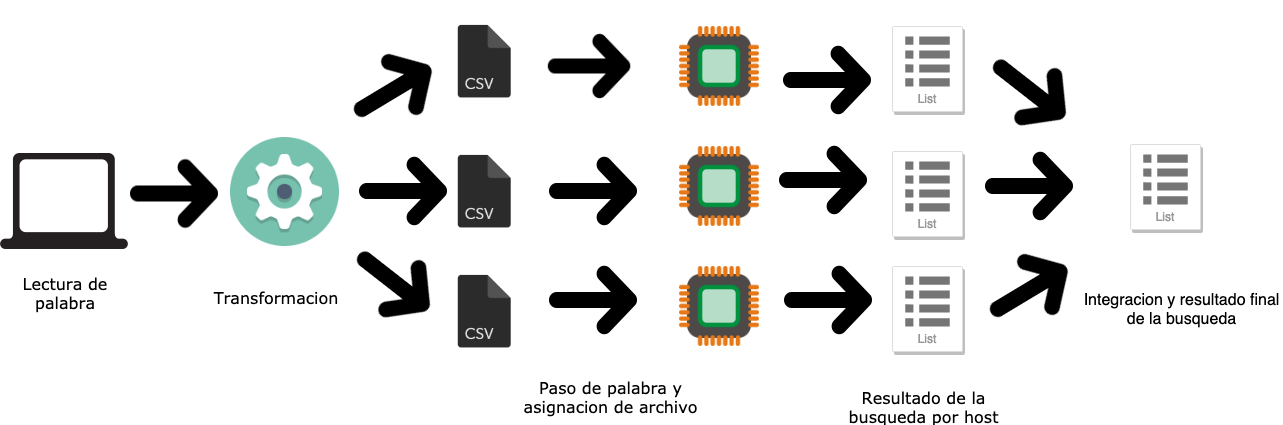

The diagram above was exported from draw.io. Its source (the exported page's mxGraphModel, read from the mxfile embedded in the PNG):
<mxGraphModel dx="1516" dy="932" grid="1" gridSize="10" guides="1" tooltips="1" connect="1" arrows="1" fold="1" page="1" pageScale="1" pageWidth="1527" pageHeight="800" math="0" shadow="0">
  <root>
    <mxCell id="0" />
    <mxCell id="1" parent="0" />
    <mxCell id="jfY4SI0yEZmIteHuk_9Q-2" value="" style="shape=image;verticalLabelPosition=bottom;labelBackgroundColor=#ffffff;verticalAlign=top;aspect=fixed;imageAspect=0;image=https://cdn.pixabay.com/photo/2013/07/12/17/56/cpu-152656_960_720.png;" vertex="1" parent="1">
      <mxGeometry x="709" y="110" width="80" height="80" as="geometry" />
    </mxCell>
    <mxCell id="jfY4SI0yEZmIteHuk_9Q-3" value="" style="shape=image;verticalLabelPosition=bottom;labelBackgroundColor=#ffffff;verticalAlign=top;aspect=fixed;imageAspect=0;image=https://cdn.pixabay.com/photo/2013/07/12/17/56/cpu-152656_960_720.png;" vertex="1" parent="1">
      <mxGeometry x="709" y="230" width="80" height="80" as="geometry" />
    </mxCell>
    <mxCell id="jfY4SI0yEZmIteHuk_9Q-4" value="" style="shape=image;verticalLabelPosition=bottom;labelBackgroundColor=#ffffff;verticalAlign=top;aspect=fixed;imageAspect=0;image=https://cdn.pixabay.com/photo/2013/07/12/17/56/cpu-152656_960_720.png;" vertex="1" parent="1">
      <mxGeometry x="709" y="350" width="80" height="80" as="geometry" />
    </mxCell>
    <mxCell id="jfY4SI0yEZmIteHuk_9Q-6" value="" style="shape=image;html=1;verticalAlign=top;verticalLabelPosition=bottom;labelBackgroundColor=#ffffff;imageAspect=0;aspect=fixed;image=https://cdn3.iconfinder.com/data/icons/lexter-flat-colorfull-file-formats/56/csv-128.png" vertex="1" parent="1">
      <mxGeometry x="469" y="100" width="90" height="90" as="geometry" />
    </mxCell>
    <mxCell id="jfY4SI0yEZmIteHuk_9Q-7" value="" style="shape=image;html=1;verticalAlign=top;verticalLabelPosition=bottom;labelBackgroundColor=#ffffff;imageAspect=0;aspect=fixed;image=https://cdn3.iconfinder.com/data/icons/lexter-flat-colorfull-file-formats/56/csv-128.png" vertex="1" parent="1">
      <mxGeometry x="469" y="230" width="90" height="90" as="geometry" />
    </mxCell>
    <mxCell id="jfY4SI0yEZmIteHuk_9Q-8" value="" style="shape=image;html=1;verticalAlign=top;verticalLabelPosition=bottom;labelBackgroundColor=#ffffff;imageAspect=0;aspect=fixed;image=https://cdn3.iconfinder.com/data/icons/lexter-flat-colorfull-file-formats/56/csv-128.png" vertex="1" parent="1">
      <mxGeometry x="469" y="350" width="90" height="90" as="geometry" />
    </mxCell>
    <mxCell id="jfY4SI0yEZmIteHuk_9Q-20" value="" style="shape=image;html=1;verticalAlign=top;verticalLabelPosition=bottom;labelBackgroundColor=#ffffff;imageAspect=0;aspect=fixed;image=https://cdn4.iconfinder.com/data/icons/ionicons/512/icon-arrow-right-c-128.png;rotation=-31;" vertex="1" parent="1">
      <mxGeometry x="359" y="110" width="128" height="128" as="geometry" />
    </mxCell>
    <mxCell id="jfY4SI0yEZmIteHuk_9Q-21" value="" style="shape=image;html=1;verticalAlign=top;verticalLabelPosition=bottom;labelBackgroundColor=#ffffff;imageAspect=0;aspect=fixed;image=https://cdn4.iconfinder.com/data/icons/ionicons/512/icon-arrow-right-c-128.png;rotation=38;" vertex="1" parent="1">
      <mxGeometry x="359" y="302" width="128" height="128" as="geometry" />
    </mxCell>
    <mxCell id="jfY4SI0yEZmIteHuk_9Q-22" value="" style="shape=image;html=1;verticalAlign=top;verticalLabelPosition=bottom;labelBackgroundColor=#ffffff;imageAspect=0;aspect=fixed;image=https://cdn4.iconfinder.com/data/icons/ionicons/512/icon-arrow-right-c-128.png;rotation=0;" vertex="1" parent="1">
      <mxGeometry x="369" y="211" width="128" height="128" as="geometry" />
    </mxCell>
    <mxCell id="jfY4SI0yEZmIteHuk_9Q-23" value="" style="shape=image;html=1;verticalAlign=top;verticalLabelPosition=bottom;labelBackgroundColor=#ffffff;imageAspect=0;aspect=fixed;image=https://cdn4.iconfinder.com/data/icons/ionicons/512/icon-arrow-right-c-128.png;rotation=0;" vertex="1" parent="1">
      <mxGeometry x="559" y="211" width="128" height="128" as="geometry" />
    </mxCell>
    <mxCell id="jfY4SI0yEZmIteHuk_9Q-24" value="" style="shape=image;html=1;verticalAlign=top;verticalLabelPosition=bottom;labelBackgroundColor=#ffffff;imageAspect=0;aspect=fixed;image=https://cdn4.iconfinder.com/data/icons/ionicons/512/icon-arrow-right-c-128.png;rotation=0;" vertex="1" parent="1">
      <mxGeometry x="559" y="90" width="120" height="120" as="geometry" />
    </mxCell>
    <mxCell id="jfY4SI0yEZmIteHuk_9Q-25" value="" style="shape=image;html=1;verticalAlign=top;verticalLabelPosition=bottom;labelBackgroundColor=#ffffff;imageAspect=0;aspect=fixed;image=https://cdn4.iconfinder.com/data/icons/ionicons/512/icon-arrow-right-c-128.png;rotation=0;" vertex="1" parent="1">
      <mxGeometry x="559" y="320" width="128" height="128" as="geometry" />
    </mxCell>
    <mxCell id="jfY4SI0yEZmIteHuk_9Q-26" value="" style="shape=image;html=1;verticalAlign=top;verticalLabelPosition=bottom;labelBackgroundColor=#ffffff;imageAspect=0;aspect=fixed;image=https://cdn4.iconfinder.com/data/icons/ionicons/512/icon-arrow-right-c-128.png;rotation=-31;" vertex="1" parent="1">
      <mxGeometry x="995" y="310" width="128" height="128" as="geometry" />
    </mxCell>
    <mxCell id="jfY4SI0yEZmIteHuk_9Q-27" value="" style="shape=image;html=1;verticalAlign=top;verticalLabelPosition=bottom;labelBackgroundColor=#ffffff;imageAspect=0;aspect=fixed;image=https://cdn4.iconfinder.com/data/icons/ionicons/512/icon-arrow-right-c-128.png;rotation=0;" vertex="1" parent="1">
      <mxGeometry x="789" y="200" width="128" height="128" as="geometry" />
    </mxCell>
    <mxCell id="jfY4SI0yEZmIteHuk_9Q-29" value="" style="shape=image;html=1;verticalAlign=top;verticalLabelPosition=bottom;labelBackgroundColor=#ffffff;imageAspect=0;aspect=fixed;image=https://cdn4.iconfinder.com/data/icons/ionicons/512/icon-arrow-right-c-128.png;rotation=38;" vertex="1" parent="1">
      <mxGeometry x="995" y="110" width="128" height="128" as="geometry" />
    </mxCell>
    <mxCell id="jfY4SI0yEZmIteHuk_9Q-32" value="" style="shape=image;html=1;verticalAlign=top;verticalLabelPosition=bottom;labelBackgroundColor=#ffffff;imageAspect=0;aspect=fixed;image=https://cdn3.iconfinder.com/data/icons/outline-amenities-icon-set/64/Computer-128.png" vertex="1" parent="1">
      <mxGeometry x="30" y="221" width="128" height="128" as="geometry" />
    </mxCell>
    <mxCell id="jfY4SI0yEZmIteHuk_9Q-35" value="" style="shape=image;html=1;verticalAlign=top;verticalLabelPosition=bottom;labelBackgroundColor=#ffffff;imageAspect=0;aspect=fixed;image=https://cdn2.iconfinder.com/data/icons/circle-icons-1/64/gear-128.png" vertex="1" parent="1">
      <mxGeometry x="260" y="221" width="109" height="109" as="geometry" />
    </mxCell>
    <mxCell id="jfY4SI0yEZmIteHuk_9Q-37" value="List" style="strokeColor=#dddddd;fillColor=#ffffff;shadow=1;strokeWidth=1;rounded=1;absoluteArcSize=1;arcSize=2;labelPosition=center;verticalLabelPosition=middle;align=center;verticalAlign=bottom;spacingLeft=0;fontColor=#999999;fontSize=12;whiteSpace=wrap;spacingBottom=2;" vertex="1" parent="1">
      <mxGeometry x="922" y="110" width="70" height="85" as="geometry" />
    </mxCell>
    <mxCell id="jfY4SI0yEZmIteHuk_9Q-38" value="" style="dashed=0;connectable=0;html=1;fillColor=#757575;strokeColor=none;shape=mxgraph.gcp2.list;part=1;" vertex="1" parent="jfY4SI0yEZmIteHuk_9Q-37">
      <mxGeometry x="0.5" width="44.5" height="50" relative="1" as="geometry">
        <mxPoint x="-22.25" y="10" as="offset" />
      </mxGeometry>
    </mxCell>
    <mxCell id="jfY4SI0yEZmIteHuk_9Q-39" value="List" style="strokeColor=#dddddd;fillColor=#ffffff;shadow=1;strokeWidth=1;rounded=1;absoluteArcSize=1;arcSize=2;labelPosition=center;verticalLabelPosition=middle;align=center;verticalAlign=bottom;spacingLeft=0;fontColor=#999999;fontSize=12;whiteSpace=wrap;spacingBottom=2;" vertex="1" parent="1">
      <mxGeometry x="922" y="235" width="70" height="85" as="geometry" />
    </mxCell>
    <mxCell id="jfY4SI0yEZmIteHuk_9Q-40" value="" style="dashed=0;connectable=0;html=1;fillColor=#757575;strokeColor=none;shape=mxgraph.gcp2.list;part=1;" vertex="1" parent="jfY4SI0yEZmIteHuk_9Q-39">
      <mxGeometry x="0.5" width="44.5" height="50" relative="1" as="geometry">
        <mxPoint x="-22.25" y="10" as="offset" />
      </mxGeometry>
    </mxCell>
    <mxCell id="jfY4SI0yEZmIteHuk_9Q-41" value="List" style="strokeColor=#dddddd;fillColor=#ffffff;shadow=1;strokeWidth=1;rounded=1;absoluteArcSize=1;arcSize=2;labelPosition=center;verticalLabelPosition=middle;align=center;verticalAlign=bottom;spacingLeft=0;fontColor=#999999;fontSize=12;whiteSpace=wrap;spacingBottom=2;" vertex="1" parent="1">
      <mxGeometry x="922" y="350" width="70" height="85" as="geometry" />
    </mxCell>
    <mxCell id="jfY4SI0yEZmIteHuk_9Q-42" value="" style="dashed=0;connectable=0;html=1;fillColor=#757575;strokeColor=none;shape=mxgraph.gcp2.list;part=1;" vertex="1" parent="jfY4SI0yEZmIteHuk_9Q-41">
      <mxGeometry x="0.5" width="44.5" height="50" relative="1" as="geometry">
        <mxPoint x="-22.25" y="10" as="offset" />
      </mxGeometry>
    </mxCell>
    <mxCell id="jfY4SI0yEZmIteHuk_9Q-43" value="" style="shape=image;html=1;verticalAlign=top;verticalLabelPosition=bottom;labelBackgroundColor=#ffffff;imageAspect=0;aspect=fixed;image=https://cdn4.iconfinder.com/data/icons/ionicons/512/icon-arrow-right-c-128.png;rotation=0;" vertex="1" parent="1">
      <mxGeometry x="793" y="100" width="128" height="128" as="geometry" />
    </mxCell>
    <mxCell id="jfY4SI0yEZmIteHuk_9Q-44" value="" style="shape=image;html=1;verticalAlign=top;verticalLabelPosition=bottom;labelBackgroundColor=#ffffff;imageAspect=0;aspect=fixed;image=https://cdn4.iconfinder.com/data/icons/ionicons/512/icon-arrow-right-c-128.png;rotation=0;" vertex="1" parent="1">
      <mxGeometry x="794" y="320" width="128" height="128" as="geometry" />
    </mxCell>
    <mxCell id="jfY4SI0yEZmIteHuk_9Q-45" value="" style="shape=image;html=1;verticalAlign=top;verticalLabelPosition=bottom;labelBackgroundColor=#ffffff;imageAspect=0;aspect=fixed;image=https://cdn4.iconfinder.com/data/icons/ionicons/512/icon-arrow-right-c-128.png;rotation=0;" vertex="1" parent="1">
      <mxGeometry x="995" y="206" width="128" height="128" as="geometry" />
    </mxCell>
    <mxCell id="jfY4SI0yEZmIteHuk_9Q-46" value="List" style="strokeColor=#dddddd;fillColor=#ffffff;shadow=1;strokeWidth=1;rounded=1;absoluteArcSize=1;arcSize=2;labelPosition=center;verticalLabelPosition=middle;align=center;verticalAlign=bottom;spacingLeft=0;fontColor=#999999;fontSize=12;whiteSpace=wrap;spacingBottom=2;" vertex="1" parent="1">
      <mxGeometry x="1160" y="228" width="70" height="85" as="geometry" />
    </mxCell>
    <mxCell id="jfY4SI0yEZmIteHuk_9Q-47" value="" style="dashed=0;connectable=0;html=1;fillColor=#757575;strokeColor=none;shape=mxgraph.gcp2.list;part=1;" vertex="1" parent="jfY4SI0yEZmIteHuk_9Q-46">
      <mxGeometry x="0.5" width="44.5" height="50" relative="1" as="geometry">
        <mxPoint x="-22.25" y="10" as="offset" />
      </mxGeometry>
    </mxCell>
    <mxCell id="jfY4SI0yEZmIteHuk_9Q-48" value="&lt;font face=&quot;Verdana&quot; style=&quot;font-size: 16px&quot;&gt;Lectura de palabra&lt;/font&gt;" style="text;html=1;strokeColor=none;fillColor=none;align=center;verticalAlign=middle;whiteSpace=wrap;rounded=0;" vertex="1" parent="1">
      <mxGeometry x="50" y="366" width="90" height="20" as="geometry" />
    </mxCell>
    <mxCell id="jfY4SI0yEZmIteHuk_9Q-49" value="" style="shape=image;html=1;verticalAlign=top;verticalLabelPosition=bottom;labelBackgroundColor=#ffffff;imageAspect=0;aspect=fixed;image=https://cdn4.iconfinder.com/data/icons/ionicons/512/icon-arrow-right-c-128.png;rotation=0;" vertex="1" parent="1">
      <mxGeometry x="140" y="213.5" width="128" height="128" as="geometry" />
    </mxCell>
    <mxCell id="jfY4SI0yEZmIteHuk_9Q-51" value="&lt;font face=&quot;Verdana&quot;&gt;&lt;span style=&quot;font-size: 16px&quot;&gt;Transformacion&lt;br&gt;&lt;/span&gt;&lt;/font&gt;" style="text;html=1;strokeColor=none;fillColor=none;align=center;verticalAlign=middle;whiteSpace=wrap;rounded=0;" vertex="1" parent="1">
      <mxGeometry x="260" y="370" width="90" height="20" as="geometry" />
    </mxCell>
    <mxCell id="jfY4SI0yEZmIteHuk_9Q-53" value="&lt;font face=&quot;Verdana&quot;&gt;&lt;span style=&quot;font-size: 16px&quot;&gt;Paso de palabra y asignacion de archivo&lt;br&gt;&lt;/span&gt;&lt;/font&gt;" style="text;html=1;strokeColor=none;fillColor=none;align=center;verticalAlign=middle;whiteSpace=wrap;rounded=0;" vertex="1" parent="1">
      <mxGeometry x="540" y="470" width="201" height="20" as="geometry" />
    </mxCell>
    <mxCell id="jfY4SI0yEZmIteHuk_9Q-54" value="&lt;font face=&quot;Verdana&quot;&gt;&lt;span style=&quot;font-size: 16px&quot;&gt;Resultado de la busqueda por host&lt;br&gt;&lt;/span&gt;&lt;/font&gt;" style="text;html=1;strokeColor=none;fillColor=none;align=center;verticalAlign=middle;whiteSpace=wrap;rounded=0;" vertex="1" parent="1">
      <mxGeometry x="853" y="480" width="201" height="20" as="geometry" />
    </mxCell>
    <mxCell id="jfY4SI0yEZmIteHuk_9Q-55" value="&lt;font style=&quot;font-size: 16px&quot;&gt;Integracion y resultado final de la busqueda&lt;/font&gt;" style="text;html=1;strokeColor=none;fillColor=none;align=center;verticalAlign=middle;whiteSpace=wrap;rounded=0;" vertex="1" parent="1">
      <mxGeometry x="1110.5" y="382.5" width="201" height="20" as="geometry" />
    </mxCell>
  </root>
</mxGraphModel>